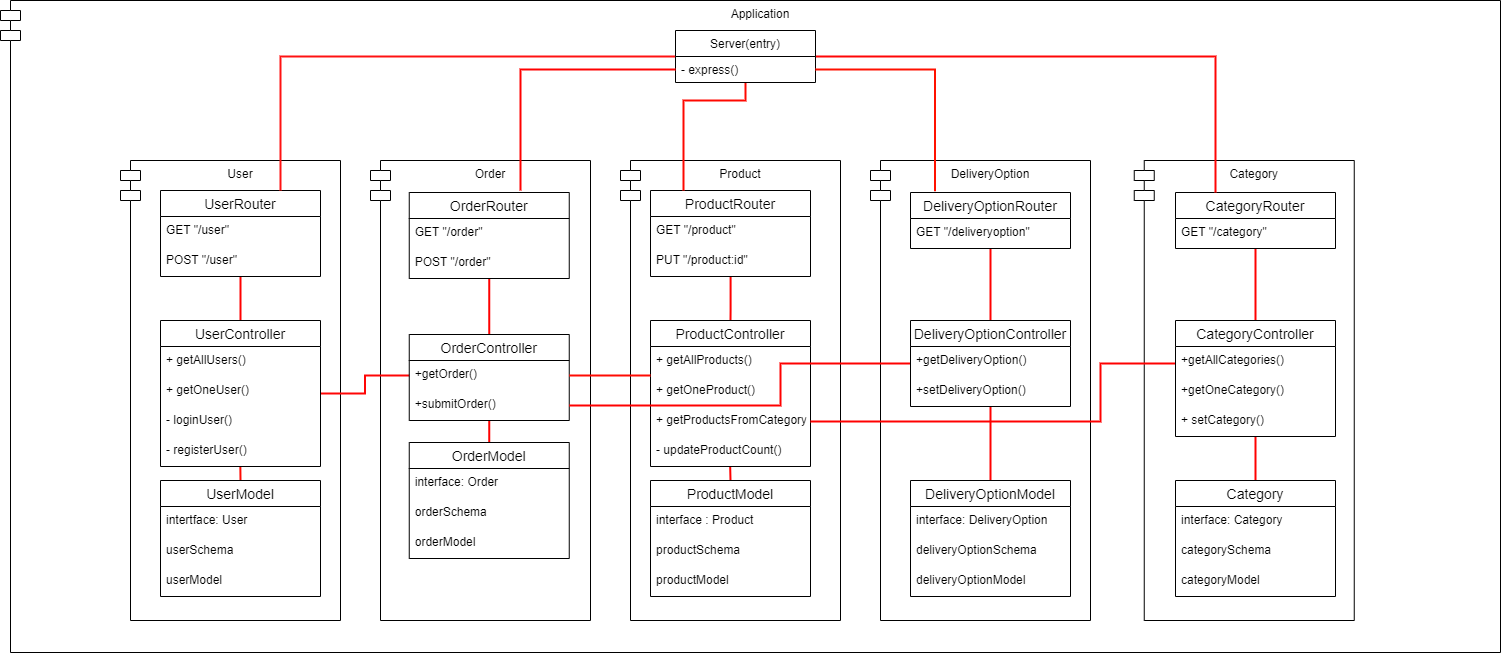

The diagram above was exported from draw.io. Its source (the exported page's mxGraphModel, read from the mxfile embedded in the PNG):
<mxGraphModel dx="2585" dy="1444" grid="1" gridSize="10" guides="1" tooltips="1" connect="1" arrows="1" fold="1" page="1" pageScale="1" pageWidth="4681" pageHeight="3300" math="0" shadow="0">
  <root>
    <mxCell id="0" />
    <mxCell id="1" parent="0" />
    <mxCell id="2" value="Application" style="shape=module;align=left;spacingLeft=20;align=center;verticalAlign=top;" vertex="1" parent="1">
      <mxGeometry x="630" y="668" width="1500" height="652" as="geometry" />
    </mxCell>
    <mxCell id="3" value="User" style="shape=module;align=left;spacingLeft=20;align=center;verticalAlign=top;" vertex="1" parent="1">
      <mxGeometry x="750" y="828" width="220" height="460" as="geometry" />
    </mxCell>
    <mxCell id="4" value="Order" style="shape=module;align=left;spacingLeft=20;align=center;verticalAlign=top;" vertex="1" parent="1">
      <mxGeometry x="1000" y="828" width="220" height="460" as="geometry" />
    </mxCell>
    <mxCell id="5" value="Product" style="shape=module;align=left;spacingLeft=20;align=center;verticalAlign=top;" vertex="1" parent="1">
      <mxGeometry x="1250" y="828" width="220" height="460" as="geometry" />
    </mxCell>
    <mxCell id="6" value="DeliveryOption" style="shape=module;align=left;spacingLeft=20;align=center;verticalAlign=top;" vertex="1" parent="1">
      <mxGeometry x="1500" y="828" width="220" height="460" as="geometry" />
    </mxCell>
    <mxCell id="7" value="Category" style="shape=module;align=left;spacingLeft=20;align=center;verticalAlign=top;" vertex="1" parent="1">
      <mxGeometry x="1763.75" y="828" width="220" height="460" as="geometry" />
    </mxCell>
    <mxCell id="8" value="" style="edgeStyle=orthogonalEdgeStyle;rounded=0;orthogonalLoop=1;jettySize=auto;html=1;entryX=0.5;entryY=0;entryDx=0;entryDy=0;endArrow=none;endFill=0;strokeColor=#FF0000;strokeWidth=2;" edge="1" source="9" target="14" parent="1">
      <mxGeometry relative="1" as="geometry" />
    </mxCell>
    <mxCell id="9" value="UserRouter" style="swimlane;fontStyle=0;childLayout=stackLayout;horizontal=1;startSize=26;horizontalStack=0;resizeParent=1;resizeParentMax=0;resizeLast=0;collapsible=1;marginBottom=0;align=center;fontSize=14;" vertex="1" parent="1">
      <mxGeometry x="790" y="858" width="160" height="86" as="geometry" />
    </mxCell>
    <mxCell id="10" value="GET &quot;/user&quot;" style="text;strokeColor=none;fillColor=none;spacingLeft=4;spacingRight=4;overflow=hidden;rotatable=0;points=[[0,0.5],[1,0.5]];portConstraint=eastwest;fontSize=12;" vertex="1" parent="9">
      <mxGeometry y="26" width="160" height="30" as="geometry" />
    </mxCell>
    <mxCell id="11" value="POST &quot;/user&quot;" style="text;strokeColor=none;fillColor=none;spacingLeft=4;spacingRight=4;overflow=hidden;rotatable=0;points=[[0,0.5],[1,0.5]];portConstraint=eastwest;fontSize=12;" vertex="1" parent="9">
      <mxGeometry y="56" width="160" height="30" as="geometry" />
    </mxCell>
    <mxCell id="12" value="" style="edgeStyle=orthogonalEdgeStyle;rounded=0;orthogonalLoop=1;jettySize=auto;html=1;endArrow=none;endFill=0;entryX=0.5;entryY=0;entryDx=0;entryDy=0;strokeColor=#FF0B03;strokeWidth=2;exitX=0.499;exitY=0.999;exitDx=0;exitDy=0;exitPerimeter=0;" edge="1" source="18" target="19" parent="1">
      <mxGeometry relative="1" as="geometry" />
    </mxCell>
    <mxCell id="13" style="edgeStyle=orthogonalEdgeStyle;rounded=0;orthogonalLoop=1;jettySize=auto;html=1;entryX=0;entryY=0.5;entryDx=0;entryDy=0;strokeColor=#FF0505;endArrow=none;endFill=0;strokeWidth=2;" edge="1" source="14" target="29" parent="1">
      <mxGeometry relative="1" as="geometry" />
    </mxCell>
    <mxCell id="14" value="UserController" style="swimlane;fontStyle=0;childLayout=stackLayout;horizontal=1;startSize=26;horizontalStack=0;resizeParent=1;resizeParentMax=0;resizeLast=0;collapsible=1;marginBottom=0;align=center;fontSize=14;" vertex="1" parent="1">
      <mxGeometry x="790" y="988" width="160" height="146" as="geometry" />
    </mxCell>
    <mxCell id="15" value="+ getAllUsers()" style="text;strokeColor=none;fillColor=none;spacingLeft=4;spacingRight=4;overflow=hidden;rotatable=0;points=[[0,0.5],[1,0.5]];portConstraint=eastwest;fontSize=12;" vertex="1" parent="14">
      <mxGeometry y="26" width="160" height="30" as="geometry" />
    </mxCell>
    <mxCell id="16" value="+ getOneUser()" style="text;strokeColor=none;fillColor=none;spacingLeft=4;spacingRight=4;overflow=hidden;rotatable=0;points=[[0,0.5],[1,0.5]];portConstraint=eastwest;fontSize=12;" vertex="1" parent="14">
      <mxGeometry y="56" width="160" height="30" as="geometry" />
    </mxCell>
    <mxCell id="17" value="- loginUser()" style="text;strokeColor=none;fillColor=none;spacingLeft=4;spacingRight=4;overflow=hidden;rotatable=0;points=[[0,0.5],[1,0.5]];portConstraint=eastwest;fontSize=12;" vertex="1" parent="14">
      <mxGeometry y="86" width="160" height="30" as="geometry" />
    </mxCell>
    <mxCell id="18" value="- registerUser()" style="text;strokeColor=none;fillColor=none;spacingLeft=4;spacingRight=4;overflow=hidden;rotatable=0;points=[[0,0.5],[1,0.5]];portConstraint=eastwest;fontSize=12;" vertex="1" parent="14">
      <mxGeometry y="116" width="160" height="30" as="geometry" />
    </mxCell>
    <mxCell id="19" value="UserModel" style="swimlane;fontStyle=0;childLayout=stackLayout;horizontal=1;startSize=26;horizontalStack=0;resizeParent=1;resizeParentMax=0;resizeLast=0;collapsible=1;marginBottom=0;align=center;fontSize=14;" vertex="1" parent="1">
      <mxGeometry x="790" y="1148" width="160" height="116" as="geometry" />
    </mxCell>
    <mxCell id="20" value="intertface: User" style="text;strokeColor=none;fillColor=none;spacingLeft=4;spacingRight=4;overflow=hidden;rotatable=0;points=[[0,0.5],[1,0.5]];portConstraint=eastwest;fontSize=12;" vertex="1" parent="19">
      <mxGeometry y="26" width="160" height="30" as="geometry" />
    </mxCell>
    <mxCell id="21" value="userSchema" style="text;strokeColor=none;fillColor=none;spacingLeft=4;spacingRight=4;overflow=hidden;rotatable=0;points=[[0,0.5],[1,0.5]];portConstraint=eastwest;fontSize=12;" vertex="1" parent="19">
      <mxGeometry y="56" width="160" height="30" as="geometry" />
    </mxCell>
    <mxCell id="22" value="userModel" style="text;strokeColor=none;fillColor=none;spacingLeft=4;spacingRight=4;overflow=hidden;rotatable=0;points=[[0,0.5],[1,0.5]];portConstraint=eastwest;fontSize=12;" vertex="1" parent="19">
      <mxGeometry y="86" width="160" height="30" as="geometry" />
    </mxCell>
    <mxCell id="23" value="" style="edgeStyle=orthogonalEdgeStyle;rounded=0;orthogonalLoop=1;jettySize=auto;html=1;endArrow=none;endFill=0;entryX=0.5;entryY=0;entryDx=0;entryDy=0;strokeColor=#FF0000;strokeWidth=2;" edge="1" source="24" target="28" parent="1">
      <mxGeometry relative="1" as="geometry" />
    </mxCell>
    <mxCell id="24" value="OrderRouter" style="swimlane;fontStyle=0;childLayout=stackLayout;horizontal=1;startSize=26;horizontalStack=0;resizeParent=1;resizeParentMax=0;resizeLast=0;collapsible=1;marginBottom=0;align=center;fontSize=14;" vertex="1" parent="1">
      <mxGeometry x="1038.75" y="860" width="160" height="86" as="geometry" />
    </mxCell>
    <mxCell id="25" value="GET &quot;/order&quot;" style="text;strokeColor=none;fillColor=none;spacingLeft=4;spacingRight=4;overflow=hidden;rotatable=0;points=[[0,0.5],[1,0.5]];portConstraint=eastwest;fontSize=12;" vertex="1" parent="24">
      <mxGeometry y="26" width="160" height="30" as="geometry" />
    </mxCell>
    <mxCell id="26" value="POST &quot;/order&quot;" style="text;strokeColor=none;fillColor=none;spacingLeft=4;spacingRight=4;overflow=hidden;rotatable=0;points=[[0,0.5],[1,0.5]];portConstraint=eastwest;fontSize=12;" vertex="1" parent="24">
      <mxGeometry y="56" width="160" height="30" as="geometry" />
    </mxCell>
    <mxCell id="27" value="" style="edgeStyle=orthogonalEdgeStyle;rounded=0;orthogonalLoop=1;jettySize=auto;html=1;endArrow=none;endFill=0;entryX=0.5;entryY=0;entryDx=0;entryDy=0;strokeWidth=2;strokeColor=#FF0000;" edge="1" source="28" target="31" parent="1">
      <mxGeometry relative="1" as="geometry" />
    </mxCell>
    <mxCell id="28" value="OrderController" style="swimlane;fontStyle=0;childLayout=stackLayout;horizontal=1;startSize=26;horizontalStack=0;resizeParent=1;resizeParentMax=0;resizeLast=0;collapsible=1;marginBottom=0;align=center;fontSize=14;" vertex="1" parent="1">
      <mxGeometry x="1038.75" y="1002" width="160" height="86" as="geometry" />
    </mxCell>
    <mxCell id="29" value="+getOrder()" style="text;strokeColor=none;fillColor=none;spacingLeft=4;spacingRight=4;overflow=hidden;rotatable=0;points=[[0,0.5],[1,0.5]];portConstraint=eastwest;fontSize=12;" vertex="1" parent="28">
      <mxGeometry y="26" width="160" height="30" as="geometry" />
    </mxCell>
    <mxCell id="30" value="+submitOrder()" style="text;strokeColor=none;fillColor=none;spacingLeft=4;spacingRight=4;overflow=hidden;rotatable=0;points=[[0,0.5],[1,0.5]];portConstraint=eastwest;fontSize=12;" vertex="1" parent="28">
      <mxGeometry y="56" width="160" height="30" as="geometry" />
    </mxCell>
    <mxCell id="31" value="OrderModel" style="swimlane;fontStyle=0;childLayout=stackLayout;horizontal=1;startSize=26;horizontalStack=0;resizeParent=1;resizeParentMax=0;resizeLast=0;collapsible=1;marginBottom=0;align=center;fontSize=14;" vertex="1" parent="1">
      <mxGeometry x="1038.75" y="1110" width="160" height="116" as="geometry" />
    </mxCell>
    <mxCell id="32" value="interface: Order" style="text;strokeColor=none;fillColor=none;spacingLeft=4;spacingRight=4;overflow=hidden;rotatable=0;points=[[0,0.5],[1,0.5]];portConstraint=eastwest;fontSize=12;" vertex="1" parent="31">
      <mxGeometry y="26" width="160" height="30" as="geometry" />
    </mxCell>
    <mxCell id="33" value="orderSchema" style="text;strokeColor=none;fillColor=none;spacingLeft=4;spacingRight=4;overflow=hidden;rotatable=0;points=[[0,0.5],[1,0.5]];portConstraint=eastwest;fontSize=12;" vertex="1" parent="31">
      <mxGeometry y="56" width="160" height="30" as="geometry" />
    </mxCell>
    <mxCell id="34" value="orderModel" style="text;strokeColor=none;fillColor=none;spacingLeft=4;spacingRight=4;overflow=hidden;rotatable=0;points=[[0,0.5],[1,0.5]];portConstraint=eastwest;fontSize=12;" vertex="1" parent="31">
      <mxGeometry y="86" width="160" height="30" as="geometry" />
    </mxCell>
    <mxCell id="35" value="" style="edgeStyle=orthogonalEdgeStyle;rounded=0;orthogonalLoop=1;jettySize=auto;html=1;endArrow=none;endFill=0;entryX=0.5;entryY=0;entryDx=0;entryDy=0;fillColor=#e51400;strokeColor=#FF0000;strokeWidth=2;" edge="1" source="36" target="40" parent="1">
      <mxGeometry relative="1" as="geometry">
        <Array as="points">
          <mxPoint x="1360" y="978" />
          <mxPoint x="1360" y="978" />
        </Array>
      </mxGeometry>
    </mxCell>
    <mxCell id="36" value="ProductRouter" style="swimlane;fontStyle=0;childLayout=stackLayout;horizontal=1;startSize=26;horizontalStack=0;resizeParent=1;resizeParentMax=0;resizeLast=0;collapsible=1;marginBottom=0;align=center;fontSize=14;" vertex="1" parent="1">
      <mxGeometry x="1280" y="858" width="160" height="86" as="geometry" />
    </mxCell>
    <mxCell id="37" value="GET &quot;/product&quot;" style="text;strokeColor=none;fillColor=none;spacingLeft=4;spacingRight=4;overflow=hidden;rotatable=0;points=[[0,0.5],[1,0.5]];portConstraint=eastwest;fontSize=12;" vertex="1" parent="36">
      <mxGeometry y="26" width="160" height="30" as="geometry" />
    </mxCell>
    <mxCell id="38" value="PUT &quot;/product:id&quot;" style="text;strokeColor=none;fillColor=none;spacingLeft=4;spacingRight=4;overflow=hidden;rotatable=0;points=[[0,0.5],[1,0.5]];portConstraint=eastwest;fontSize=12;" vertex="1" parent="36">
      <mxGeometry y="56" width="160" height="30" as="geometry" />
    </mxCell>
    <mxCell id="39" value="" style="edgeStyle=orthogonalEdgeStyle;rounded=0;orthogonalLoop=1;jettySize=auto;html=1;endArrow=none;endFill=0;entryX=0.5;entryY=0;entryDx=0;entryDy=0;exitX=0.498;exitY=1.006;exitDx=0;exitDy=0;exitPerimeter=0;fillColor=#e51400;strokeColor=#FF0000;strokeWidth=2;" edge="1" source="44" target="45" parent="1">
      <mxGeometry relative="1" as="geometry">
        <mxPoint x="1360" y="1138" as="sourcePoint" />
      </mxGeometry>
    </mxCell>
    <mxCell id="40" value="ProductController" style="swimlane;fontStyle=0;childLayout=stackLayout;horizontal=1;startSize=26;horizontalStack=0;resizeParent=1;resizeParentMax=0;resizeLast=0;collapsible=1;marginBottom=0;align=center;fontSize=14;" vertex="1" parent="1">
      <mxGeometry x="1280" y="988" width="160" height="146" as="geometry" />
    </mxCell>
    <mxCell id="41" value="+ getAllProducts()" style="text;strokeColor=none;fillColor=none;spacingLeft=4;spacingRight=4;overflow=hidden;rotatable=0;points=[[0,0.5],[1,0.5]];portConstraint=eastwest;fontSize=12;" vertex="1" parent="40">
      <mxGeometry y="26" width="160" height="30" as="geometry" />
    </mxCell>
    <mxCell id="42" value="+ getOneProduct()" style="text;strokeColor=none;fillColor=none;spacingLeft=4;spacingRight=4;overflow=hidden;rotatable=0;points=[[0,0.5],[1,0.5]];portConstraint=eastwest;fontSize=12;" vertex="1" parent="40">
      <mxGeometry y="56" width="160" height="30" as="geometry" />
    </mxCell>
    <mxCell id="43" value="+ getProductsFromCategory()" style="text;strokeColor=none;fillColor=none;spacingLeft=4;spacingRight=4;overflow=hidden;rotatable=0;points=[[0,0.5],[1,0.5]];portConstraint=eastwest;fontSize=12;" vertex="1" parent="40">
      <mxGeometry y="86" width="160" height="30" as="geometry" />
    </mxCell>
    <mxCell id="44" value="- updateProductCount()" style="text;strokeColor=none;fillColor=none;spacingLeft=4;spacingRight=4;overflow=hidden;rotatable=0;points=[[0,0.5],[1,0.5]];portConstraint=eastwest;fontSize=12;" vertex="1" parent="40">
      <mxGeometry y="116" width="160" height="30" as="geometry" />
    </mxCell>
    <mxCell id="45" value="ProductModel" style="swimlane;fontStyle=0;childLayout=stackLayout;horizontal=1;startSize=26;horizontalStack=0;resizeParent=1;resizeParentMax=0;resizeLast=0;collapsible=1;marginBottom=0;align=center;fontSize=14;" vertex="1" parent="1">
      <mxGeometry x="1280" y="1148" width="160" height="116" as="geometry" />
    </mxCell>
    <mxCell id="46" value="interface : Product" style="text;strokeColor=none;fillColor=none;spacingLeft=4;spacingRight=4;overflow=hidden;rotatable=0;points=[[0,0.5],[1,0.5]];portConstraint=eastwest;fontSize=12;" vertex="1" parent="45">
      <mxGeometry y="26" width="160" height="30" as="geometry" />
    </mxCell>
    <mxCell id="47" value="productSchema" style="text;strokeColor=none;fillColor=none;spacingLeft=4;spacingRight=4;overflow=hidden;rotatable=0;points=[[0,0.5],[1,0.5]];portConstraint=eastwest;fontSize=12;" vertex="1" parent="45">
      <mxGeometry y="56" width="160" height="30" as="geometry" />
    </mxCell>
    <mxCell id="48" value="productModel" style="text;strokeColor=none;fillColor=none;spacingLeft=4;spacingRight=4;overflow=hidden;rotatable=0;points=[[0,0.5],[1,0.5]];portConstraint=eastwest;fontSize=12;" vertex="1" parent="45">
      <mxGeometry y="86" width="160" height="30" as="geometry" />
    </mxCell>
    <mxCell id="49" value="" style="edgeStyle=orthogonalEdgeStyle;rounded=0;orthogonalLoop=1;jettySize=auto;html=1;endArrow=none;endFill=0;entryX=0.5;entryY=0;entryDx=0;entryDy=0;fillColor=#e51400;strokeColor=#FF0000;strokeWidth=2;" edge="1" source="50" target="54" parent="1">
      <mxGeometry relative="1" as="geometry" />
    </mxCell>
    <mxCell id="50" value="DeliveryOptionRouter" style="swimlane;fontStyle=0;childLayout=stackLayout;horizontal=1;startSize=26;horizontalStack=0;resizeParent=1;resizeParentMax=0;resizeLast=0;collapsible=1;marginBottom=0;align=center;fontSize=14;" vertex="1" parent="1">
      <mxGeometry x="1540" y="860" width="160" height="56" as="geometry" />
    </mxCell>
    <mxCell id="51" value="GET &quot;/deliveryoption&quot;" style="text;strokeColor=none;fillColor=none;spacingLeft=4;spacingRight=4;overflow=hidden;rotatable=0;points=[[0,0.5],[1,0.5]];portConstraint=eastwest;fontSize=12;" vertex="1" parent="50">
      <mxGeometry y="26" width="160" height="30" as="geometry" />
    </mxCell>
    <mxCell id="52" value="" style="edgeStyle=orthogonalEdgeStyle;rounded=0;orthogonalLoop=1;jettySize=auto;html=1;endArrow=none;endFill=0;entryX=0.5;entryY=0;entryDx=0;entryDy=0;fillColor=#e51400;strokeColor=#FF0000;strokeWidth=2;" edge="1" source="54" target="57" parent="1">
      <mxGeometry relative="1" as="geometry" />
    </mxCell>
    <mxCell id="53" style="edgeStyle=orthogonalEdgeStyle;rounded=0;orthogonalLoop=1;jettySize=auto;html=1;entryX=1;entryY=0.5;entryDx=0;entryDy=0;endArrow=none;endFill=0;strokeColor=#FF0000;strokeWidth=2;" edge="1" source="54" target="30" parent="1">
      <mxGeometry relative="1" as="geometry">
        <Array as="points">
          <mxPoint x="1410" y="1031" />
          <mxPoint x="1410" y="1073" />
        </Array>
      </mxGeometry>
    </mxCell>
    <mxCell id="54" value="DeliveryOptionController" style="swimlane;fontStyle=0;childLayout=stackLayout;horizontal=1;startSize=26;horizontalStack=0;resizeParent=1;resizeParentMax=0;resizeLast=0;collapsible=1;marginBottom=0;align=center;fontSize=14;" vertex="1" parent="1">
      <mxGeometry x="1540" y="988" width="160" height="86" as="geometry" />
    </mxCell>
    <mxCell id="55" value="+getDeliveryOption()" style="text;strokeColor=none;fillColor=none;spacingLeft=4;spacingRight=4;overflow=hidden;rotatable=0;points=[[0,0.5],[1,0.5]];portConstraint=eastwest;fontSize=12;" vertex="1" parent="54">
      <mxGeometry y="26" width="160" height="30" as="geometry" />
    </mxCell>
    <mxCell id="56" value="+setDeliveryOption()" style="text;strokeColor=none;fillColor=none;spacingLeft=4;spacingRight=4;overflow=hidden;rotatable=0;points=[[0,0.5],[1,0.5]];portConstraint=eastwest;fontSize=12;" vertex="1" parent="54">
      <mxGeometry y="56" width="160" height="30" as="geometry" />
    </mxCell>
    <mxCell id="57" value="DeliveryOptionModel" style="swimlane;fontStyle=0;childLayout=stackLayout;horizontal=1;startSize=26;horizontalStack=0;resizeParent=1;resizeParentMax=0;resizeLast=0;collapsible=1;marginBottom=0;align=center;fontSize=14;" vertex="1" parent="1">
      <mxGeometry x="1540" y="1148" width="160" height="116" as="geometry" />
    </mxCell>
    <mxCell id="58" value="interface: DeliveryOption" style="text;strokeColor=none;fillColor=none;spacingLeft=4;spacingRight=4;overflow=hidden;rotatable=0;points=[[0,0.5],[1,0.5]];portConstraint=eastwest;fontSize=12;" vertex="1" parent="57">
      <mxGeometry y="26" width="160" height="30" as="geometry" />
    </mxCell>
    <mxCell id="59" value="deliveryOptionSchema" style="text;strokeColor=none;fillColor=none;spacingLeft=4;spacingRight=4;overflow=hidden;rotatable=0;points=[[0,0.5],[1,0.5]];portConstraint=eastwest;fontSize=12;" vertex="1" parent="57">
      <mxGeometry y="56" width="160" height="30" as="geometry" />
    </mxCell>
    <mxCell id="60" value="deliveryOptionModel" style="text;strokeColor=none;fillColor=none;spacingLeft=4;spacingRight=4;overflow=hidden;rotatable=0;points=[[0,0.5],[1,0.5]];portConstraint=eastwest;fontSize=12;" vertex="1" parent="57">
      <mxGeometry y="86" width="160" height="30" as="geometry" />
    </mxCell>
    <mxCell id="61" value="" style="edgeStyle=orthogonalEdgeStyle;rounded=0;orthogonalLoop=1;jettySize=auto;html=1;endArrow=none;endFill=0;entryX=0.5;entryY=0;entryDx=0;entryDy=0;fillColor=#e51400;strokeColor=#FF0000;strokeWidth=2;" edge="1" source="62" target="66" parent="1">
      <mxGeometry relative="1" as="geometry" />
    </mxCell>
    <mxCell id="62" value="CategoryRouter" style="swimlane;fontStyle=0;childLayout=stackLayout;horizontal=1;startSize=26;horizontalStack=0;resizeParent=1;resizeParentMax=0;resizeLast=0;collapsible=1;marginBottom=0;align=center;fontSize=14;" vertex="1" parent="1">
      <mxGeometry x="1805" y="860" width="160" height="56" as="geometry" />
    </mxCell>
    <mxCell id="63" value="GET &quot;/category&quot;" style="text;strokeColor=none;fillColor=none;spacingLeft=4;spacingRight=4;overflow=hidden;rotatable=0;points=[[0,0.5],[1,0.5]];portConstraint=eastwest;fontSize=12;" vertex="1" parent="62">
      <mxGeometry y="26" width="160" height="30" as="geometry" />
    </mxCell>
    <mxCell id="64" value="" style="edgeStyle=orthogonalEdgeStyle;rounded=0;orthogonalLoop=1;jettySize=auto;html=1;endArrow=none;endFill=0;entryX=0.5;entryY=0;entryDx=0;entryDy=0;fillColor=#e51400;strokeColor=#FF0000;strokeWidth=2;" edge="1" source="66" target="70" parent="1">
      <mxGeometry relative="1" as="geometry" />
    </mxCell>
    <mxCell id="65" style="edgeStyle=orthogonalEdgeStyle;rounded=0;orthogonalLoop=1;jettySize=auto;html=1;entryX=1;entryY=0.5;entryDx=0;entryDy=0;endArrow=none;endFill=0;strokeColor=#FF0000;strokeWidth=2;" edge="1" source="66" target="43" parent="1">
      <mxGeometry relative="1" as="geometry">
        <Array as="points">
          <mxPoint x="1730" y="1031" />
          <mxPoint x="1730" y="1089" />
        </Array>
      </mxGeometry>
    </mxCell>
    <mxCell id="66" value="CategoryController" style="swimlane;fontStyle=0;childLayout=stackLayout;horizontal=1;startSize=26;horizontalStack=0;resizeParent=1;resizeParentMax=0;resizeLast=0;collapsible=1;marginBottom=0;align=center;fontSize=14;" vertex="1" parent="1">
      <mxGeometry x="1805" y="988" width="160" height="116" as="geometry" />
    </mxCell>
    <mxCell id="67" value="+getAllCategories()" style="text;strokeColor=none;fillColor=none;spacingLeft=4;spacingRight=4;overflow=hidden;rotatable=0;points=[[0,0.5],[1,0.5]];portConstraint=eastwest;fontSize=12;" vertex="1" parent="66">
      <mxGeometry y="26" width="160" height="30" as="geometry" />
    </mxCell>
    <mxCell id="68" value="+getOneCategory()" style="text;strokeColor=none;fillColor=none;spacingLeft=4;spacingRight=4;overflow=hidden;rotatable=0;points=[[0,0.5],[1,0.5]];portConstraint=eastwest;fontSize=12;" vertex="1" parent="66">
      <mxGeometry y="56" width="160" height="30" as="geometry" />
    </mxCell>
    <mxCell id="69" value="+ setCategory()" style="text;strokeColor=none;fillColor=none;spacingLeft=4;spacingRight=4;overflow=hidden;rotatable=0;points=[[0,0.5],[1,0.5]];portConstraint=eastwest;fontSize=12;" vertex="1" parent="66">
      <mxGeometry y="86" width="160" height="30" as="geometry" />
    </mxCell>
    <mxCell id="70" value="Category" style="swimlane;fontStyle=0;childLayout=stackLayout;horizontal=1;startSize=26;horizontalStack=0;resizeParent=1;resizeParentMax=0;resizeLast=0;collapsible=1;marginBottom=0;align=center;fontSize=14;" vertex="1" parent="1">
      <mxGeometry x="1805" y="1148" width="160" height="116" as="geometry" />
    </mxCell>
    <mxCell id="71" value="interface: Category" style="text;strokeColor=none;fillColor=none;spacingLeft=4;spacingRight=4;overflow=hidden;rotatable=0;points=[[0,0.5],[1,0.5]];portConstraint=eastwest;fontSize=12;" vertex="1" parent="70">
      <mxGeometry y="26" width="160" height="30" as="geometry" />
    </mxCell>
    <mxCell id="72" value="categorySchema" style="text;strokeColor=none;fillColor=none;spacingLeft=4;spacingRight=4;overflow=hidden;rotatable=0;points=[[0,0.5],[1,0.5]];portConstraint=eastwest;fontSize=12;" vertex="1" parent="70">
      <mxGeometry y="56" width="160" height="30" as="geometry" />
    </mxCell>
    <mxCell id="73" value="categoryModel" style="text;strokeColor=none;fillColor=none;spacingLeft=4;spacingRight=4;overflow=hidden;rotatable=0;points=[[0,0.5],[1,0.5]];portConstraint=eastwest;fontSize=12;" vertex="1" parent="70">
      <mxGeometry y="86" width="160" height="30" as="geometry" />
    </mxCell>
    <mxCell id="74" style="edgeStyle=orthogonalEdgeStyle;rounded=0;orthogonalLoop=1;jettySize=auto;html=1;entryX=0.75;entryY=0;entryDx=0;entryDy=0;endArrow=none;endFill=0;strokeColor=#FF1212;strokeWidth=2;" edge="1" source="77" target="9" parent="1">
      <mxGeometry relative="1" as="geometry" />
    </mxCell>
    <mxCell id="75" style="edgeStyle=orthogonalEdgeStyle;rounded=0;orthogonalLoop=1;jettySize=auto;html=1;endArrow=none;endFill=0;strokeColor=#FF0800;strokeWidth=2;" edge="1" source="77" parent="1">
      <mxGeometry relative="1" as="geometry">
        <Array as="points">
          <mxPoint x="1375" y="768" />
          <mxPoint x="1313" y="768" />
          <mxPoint x="1313" y="858" />
        </Array>
        <mxPoint x="1313" y="858" as="targetPoint" />
      </mxGeometry>
    </mxCell>
    <mxCell id="76" style="edgeStyle=orthogonalEdgeStyle;rounded=0;orthogonalLoop=1;jettySize=auto;html=1;entryX=0.25;entryY=0;entryDx=0;entryDy=0;endArrow=none;endFill=0;strokeColor=#FF0505;strokeWidth=2;" edge="1" source="77" target="62" parent="1">
      <mxGeometry relative="1" as="geometry" />
    </mxCell>
    <mxCell id="77" value="Server(entry)" style="swimlane;fontStyle=0;childLayout=stackLayout;horizontal=1;startSize=26;fillColor=none;horizontalStack=0;resizeParent=1;resizeParentMax=0;resizeLast=0;collapsible=1;marginBottom=0;" vertex="1" parent="1">
      <mxGeometry x="1305" y="698" width="140" height="52" as="geometry" />
    </mxCell>
    <mxCell id="78" value="- express()" style="text;strokeColor=none;fillColor=none;align=left;verticalAlign=top;spacingLeft=4;spacingRight=4;overflow=hidden;rotatable=0;points=[[0,0.5],[1,0.5]];portConstraint=eastwest;" vertex="1" parent="77">
      <mxGeometry y="26" width="140" height="26" as="geometry" />
    </mxCell>
    <mxCell id="79" style="edgeStyle=orthogonalEdgeStyle;rounded=0;orthogonalLoop=1;jettySize=auto;html=1;entryX=0.682;entryY=0.065;entryDx=0;entryDy=0;entryPerimeter=0;endArrow=none;endFill=0;strokeColor=#FF0000;strokeWidth=2;" edge="1" source="78" target="4" parent="1">
      <mxGeometry relative="1" as="geometry" />
    </mxCell>
    <mxCell id="80" style="edgeStyle=orthogonalEdgeStyle;rounded=0;orthogonalLoop=1;jettySize=auto;html=1;endArrow=none;endFill=0;exitX=1;exitY=0.5;exitDx=0;exitDy=0;strokeColor=#FF1100;entryX=0.153;entryY=-0.021;entryDx=0;entryDy=0;entryPerimeter=0;strokeWidth=2;" edge="1" source="78" target="50" parent="1">
      <mxGeometry relative="1" as="geometry" />
    </mxCell>
    <mxCell id="81" style="edgeStyle=orthogonalEdgeStyle;rounded=0;orthogonalLoop=1;jettySize=auto;html=1;endArrow=none;endFill=0;strokeColor=#FF0B03;strokeWidth=2;" edge="1" source="29" parent="1">
      <mxGeometry relative="1" as="geometry">
        <mxPoint x="1279.9999999999995" y="1043" as="targetPoint" />
      </mxGeometry>
    </mxCell>
  </root>
</mxGraphModel>